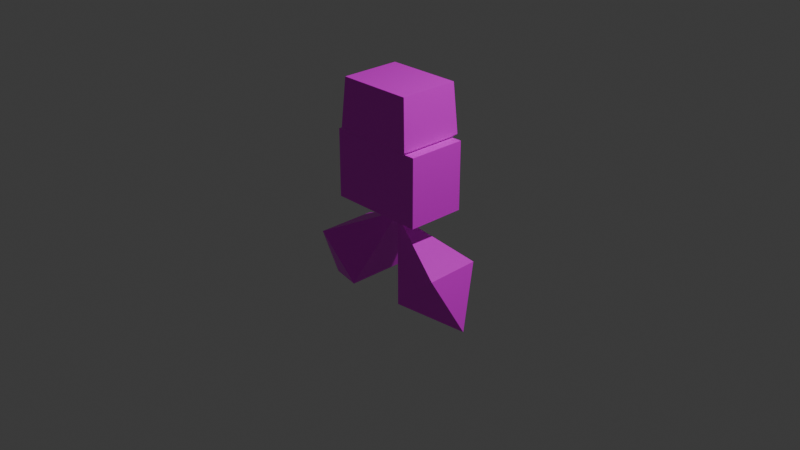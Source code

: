 # Source: cute.blend  (saved by Blender 4.4.32; exported with 4.5.12 LTS)
import bpy
from mathutils import Matrix  # noqa: F401  (used for matrix-valued properties, if any)

bpy.ops.wm.read_factory_settings(use_empty=True)
scene = bpy.context.scene
scene.name = 'Scene'

# ---- collections
col_collection = bpy.data.collections.new('Collection'); scene.collection.children.link(col_collection)

# ---- images (referenced by path relative to the original .blend; pixels are not part of the script)
import os
ASSET_DIR = os.environ.get("B2B_ASSET_DIR", "")  # directory of the original .blend (textures are referenced by path, not embedded)
HERE = os.path.dirname(os.path.abspath(__file__))  # packed textures are extracted next to this script under _unpacked/

def load_image(name, relpath, width, height, colorspace="sRGB"):
    """Load a texture the original file referenced (path relative to the .blend, or extracted next to this script)."""
    p = next((c for c in (os.path.join(HERE, relpath), os.path.join(ASSET_DIR, relpath)) if relpath and os.path.exists(c)), "")
    if p:
        img = bpy.data.images.load(p, check_existing=True)
        img.name = name
    else:  # same state as the original file: an image datablock whose file is absent (Cycles renders it pink)
        img = bpy.data.images.new(name, width, height)
        img.source = "FILE"
        img.filepath = "//" + (relpath or name)
    img.colorspace_settings.name = colorspace
    return img
img_ten_png = load_image('ten.png', 'ten.png', 1024, 1024, 'sRGB')

# ---- materials (node trees are filled in below, after node groups)
mat_x = bpy.data.materials.new('マテリアル')

# ---- material node trees
mat_x.use_nodes = True; mat_x.node_tree.nodes.clear()
_N = mat_x.node_tree.nodes; _L = mat_x.node_tree.links
n0 = _N.new('ShaderNodeBsdfPrincipled'); n0.name = 'プリンシプルBSDF'; n0.location = (10, 300)
n1 = _N.new('ShaderNodeOutputMaterial'); n1.name = 'マテリアル出力'; n1.location = (300, 300)
n2 = _N.new('ShaderNodeTexImage'); n2.name = '画像テクスチャ'; n2.location = (-280, 280)
n2.image = img_ten_png
_L.new(n0.outputs[0], n1.inputs[0])
_L.new(n2.outputs[0], n0.inputs[0])
n1.is_active_output = True

# ---- world
world_world = bpy.data.worlds.new('World'); scene.world = world_world
world_world.use_nodes = True; world_world.node_tree.nodes.clear()
_N = world_world.node_tree.nodes; _L = world_world.node_tree.links
n0 = _N.new('ShaderNodeOutputWorld'); n0.name = 'World Output'; n0.location = (300, 300)
n1 = _N.new('ShaderNodeBackground'); n1.name = 'Background'; n1.location = (10, 300)
n1.inputs[0].default_value = (0.05088, 0.05088, 0.05088, 1.0)
_L.new(n1.outputs[0], n0.inputs[0])
n0.is_active_output = True
world_world.color = (0.05088, 0.05088, 0.05088)
world_world.sun_shadow_jitter_overblur = 0.0

# ---- cameras
cam_camera = bpy.data.cameras.new('Camera')
cam_camera.clip_end = 100.0
cam_camera.ortho_scale = 7.314

# ---- lights
light_light = bpy.data.lights.new('Light', 'POINT')
light_light.energy = 1000.0
light_light.shadow_soft_size = 0.1

# ---- meshes
me_x = bpy.data.meshes.new('立方体')
me_x.from_pydata([(-1.28, -0.775, 3.265), (-1.28, -0.775, 5.059), (-1.28, 0.775, 3.265), (-1.28, 0.775, 5.059), (1.28, -0.775, 3.265), (1.28, -0.775, 5.059), (1.28, 0.775, 3.265), (1.28, 0.775, 5.059)], [], [(1, 2, 0), (3, 6, 2), (7, 4, 6), (5, 0, 4), (6, 0, 2), (3, 5, 7), (1, 3, 2), (3, 7, 6), (7, 5, 4), (5, 1, 0), (6, 4, 0), (3, 1, 5)])
_uv = me_x.uv_layers.new(name='UVマップ')
_uv.uv.foreach_set('vector', [0.3567, 0.3294, 0.2128, 0.4558, 0.2118, 0.3306, 0.3577, 0.4546, 0.2146, 0.6626, 0.2128, 0.4558, 0.3595, 0.6614, 0.2156, 0.7878, 0.2146, 0.6626, 0.3605, 0.7866, 0.2174, 0.9946, 0.2156, 0.7878, 0.2146, 0.6626, 0.008808, 0.7896, 0.007752, 0.6644, 0.5663, 0.6597, 0.3605, 0.7866, 0.3595, 0.6614, 0.3567, 0.3294, 0.3577, 0.4546, 0.2128, 0.4558, 0.3577, 0.4546, 0.3595, 0.6614, 0.2146, 0.6626, 0.3595, 0.6614, 0.3605, 0.7866, 0.2156, 0.7878, 0.3605, 0.7866, 0.3623, 0.9934, 0.2174, 0.9946, 0.2146, 0.6626, 0.2156, 0.7878, 0.008808, 0.7896, 0.5663, 0.6597, 0.5673, 0.7849, 0.3605, 0.7866])
me_x.materials.append(mat_x)
me_x.update()
me_003 = bpy.data.meshes.new('立方体.003')
me_003.from_pydata([(-1.255, -1.0, 1.173), (-1.149, -0.9206, 2.668), (-1.255, 1.0, 1.173), (-1.149, 0.9206, 2.668), (1.255, -1.0, 1.173), (1.149, -0.9206, 2.668), (1.255, 1.0, 1.173), (1.149, 0.9206, 2.668), (0.0, 0.0, 0.04416)], [], [(1, 2, 0), (2, 7, 6), (7, 4, 6), (4, 1, 0), (2, 6, 8), (3, 5, 7), (0, 2, 8), (6, 4, 8), (4, 0, 8), (1, 3, 2), (2, 3, 7), (7, 5, 4), (4, 5, 1), (3, 1, 5)])
_uv = me_003.uv_layers.new(name='UVマップ')
_uv.uv.foreach_set('vector', [0.3795, 0.4926, 0.5762, 0.4992, 0.4455, 0.5943, 0.5762, 0.4992, 0.6353, 0.2782, 0.7242, 0.3607, 0.6353, 0.2782, 0.8276, 0.2365, 0.7242, 0.3607, 0.8276, 0.2365, 0.8308, 0.007782, 0.9372, 0.06595, 0.5762, 0.4992, 0.7242, 0.3607, 0.7334, 0.5189, 0.4926, 0.1594, 0.7305, 0.164, 0.6353, 0.2782, 0.4455, 0.5943, 0.5762, 0.4992, 0.5911, 0.657, 0.7242, 0.3607, 0.8276, 0.2365, 0.8806, 0.3859, 0.8276, 0.2365, 0.9372, 0.06595, 0.9849, 0.2171, 0.3795, 0.4926, 0.4998, 0.4051, 0.5762, 0.4992, 0.5762, 0.4992, 0.4998, 0.4051, 0.6353, 0.2782, 0.6353, 0.2782, 0.7305, 0.164, 0.8276, 0.2365, 0.8276, 0.2365, 0.7305, 0.164, 0.8308, 0.007782, 0.4926, 0.1594, 0.5878, 0.04513, 0.7305, 0.164])
me_003.materials.append(mat_x)
me_003.update()
me_005 = bpy.data.meshes.new('立方体.005')
me_005.from_pydata([(3.332, 0.0104, 1.535), (2.338, -0.524, 1.618), (2.294, 0.4581, 1.591), (2.855, -0.4789, 2.436), (2.811, 0.5032, 2.41), (2.553, 0.4806, 2.001), (2.596, -0.5014, 2.027), (2.316, -0.03295, 1.604), (2.833, 0.01215, 2.423), (1.525, -0.04091, 2.676), (1.525, -0.03763, 2.676), (1.526, -0.04083, 2.678), (1.526, -0.03754, 2.678), (1.525, -0.03758, 2.677), (1.526, -0.04087, 2.677), (1.525, -0.03927, 2.676), (1.526, -0.03919, 2.678), (1.525, -0.03923, 2.677)], [], [(0, 7, 2), (0, 5, 4), (0, 8, 3), (0, 6, 1), (8, 11, 3), (7, 9, 15), (0, 3, 6), (0, 2, 5), (8, 12, 16), (5, 12, 4), (0, 4, 8), (0, 1, 7), (17, 9, 14), (16, 14, 11), (13, 16, 12), (10, 17, 13), (6, 11, 14), (5, 10, 13), (7, 10, 2), (6, 9, 1), (8, 16, 11), (7, 1, 9), (8, 4, 12), (5, 13, 12), (17, 15, 9), (16, 17, 14), (13, 17, 16), (10, 15, 17), (6, 3, 11), (5, 2, 10), (7, 15, 10), (6, 14, 9)])
_uv = me_005.uv_layers.new(name='UVマップ')
_uv.uv.foreach_set('vector', [0.9068, 0.9375, 0.7843, 0.9301, 0.8041, 0.9014, 0.9068, 0.9375, 0.8171, 0.8859, 0.8274, 0.8723, 0.9068, 0.9375, 0.8388, 0.8595, 0.8515, 0.8436, 0.9068, 0.9375, 0.8755, 0.8186, 0.923, 0.7678, 0.8388, 0.8595, 0.7438, 0.8035, 0.8515, 0.8436, 0.7843, 0.9301, 0.7432, 0.804, 0.7433, 0.804, 0.9068, 0.9375, 0.8515, 0.8436, 0.8755, 0.8186, 0.9068, 0.9375, 0.8041, 0.9014, 0.8171, 0.8859, 0.8388, 0.8595, 0.7436, 0.8038, 0.7437, 0.8037, 0.8171, 0.8859, 0.7436, 0.8038, 0.8274, 0.8723, 0.9068, 0.9375, 0.8274, 0.8723, 0.8388, 0.8595, 0.9068, 0.9375, 0.7432, 0.9874, 0.7843, 0.9301, 0.7436, 0.8036, 0.7436, 0.8035, 0.7437, 0.8035, 0.7437, 0.8037, 0.7437, 0.8035, 0.7438, 0.8035, 0.7436, 0.8037, 0.7437, 0.8037, 0.7436, 0.8038, 0.7435, 0.8037, 0.7436, 0.8036, 0.7436, 0.8037, 0.8755, 0.8186, 0.7438, 0.8035, 0.7438, 0.8034, 0.8171, 0.8859, 0.7435, 0.8039, 0.7435, 0.8038, 0.7843, 0.9301, 0.7435, 0.8039, 0.8041, 0.9014, 0.8755, 0.8186, 0.7438, 0.8033, 0.923, 0.7678, 0.8388, 0.8595, 0.7437, 0.8037, 0.7438, 0.8035, 0.7843, 0.9301, 0.7432, 0.9874, 0.7432, 0.804, 0.8388, 0.8595, 0.8274, 0.8723, 0.7436, 0.8038, 0.8171, 0.8859, 0.7435, 0.8038, 0.7436, 0.8038, 0.7436, 0.8036, 0.7436, 0.8036, 0.7436, 0.8035, 0.7437, 0.8037, 0.7436, 0.8036, 0.7437, 0.8035, 0.7436, 0.8037, 0.7436, 0.8036, 0.7437, 0.8037, 0.7435, 0.8037, 0.7436, 0.8036, 0.7436, 0.8036, 0.8755, 0.8186, 0.8515, 0.8436, 0.7438, 0.8035, 0.8171, 0.8859, 0.8041, 0.9014, 0.7435, 0.8039, 0.7843, 0.9301, 0.7433, 0.804, 0.7435, 0.8039, 0.8755, 0.8186, 0.7438, 0.8034, 0.7438, 0.8033])
me_005.materials.append(mat_x)
me_005.update()
me_007 = bpy.data.meshes.new('立方体.007')
me_007.from_pydata([(-0.9869, 0.0, -0.996), (-0.3385, -0.3321, -0.7656), (-0.3385, 0.3321, -0.7656), (-0.8245, -0.3321, -0.3273), (-0.8245, 0.3321, -0.3273), (-0.5815, 0.3321, -0.5465), (-0.5815, -0.3321, -0.5465), (-0.3385, 0.0, -0.7656), (-0.8245, 0.0, -0.3273), (-0.01942, -0.001111, 0.07588), (-0.01942, 0.001111, 0.07588), (-0.02033, -0.001111, 0.0767), (-0.02033, 0.001111, 0.0767), (-0.01987, 0.001111, 0.07629), (-0.01987, -0.001111, 0.07629), (-0.01942, 0.0, 0.07588), (-0.02033, 0.0, 0.0767), (-0.01987, 0.0, 0.07629)], [], [(0, 7, 2), (0, 5, 4), (0, 8, 3), (0, 6, 1), (8, 11, 3), (7, 9, 15), (0, 3, 6), (0, 2, 5), (8, 12, 16), (5, 12, 4), (0, 4, 8), (0, 1, 7), (17, 9, 14), (16, 14, 11), (13, 16, 12), (10, 17, 13), (6, 11, 14), (5, 10, 13), (7, 10, 2), (6, 9, 1), (8, 16, 11), (7, 1, 9), (8, 4, 12), (5, 13, 12), (17, 15, 9), (16, 17, 14), (13, 17, 16), (10, 15, 17), (6, 3, 11), (5, 2, 10), (7, 15, 10), (6, 14, 9)])
_uv = me_007.uv_layers.new(name='UVマップ')
_uv.uv.foreach_set('vector', [0.7593, 0.621, 0.8818, 0.6284, 0.8621, 0.6571, 0.7593, 0.621, 0.849, 0.6726, 0.8387, 0.6862, 0.7593, 0.621, 0.8273, 0.699, 0.8146, 0.7149, 0.7593, 0.621, 0.7906, 0.7399, 0.7432, 0.7907, 0.8273, 0.699, 0.9224, 0.755, 0.8146, 0.7149, 0.8818, 0.6284, 0.923, 0.7545, 0.9228, 0.7545, 0.7593, 0.621, 0.8146, 0.7149, 0.7906, 0.7399, 0.7593, 0.621, 0.8621, 0.6571, 0.849, 0.6726, 0.8273, 0.699, 0.9225, 0.7547, 0.9224, 0.7548, 0.849, 0.6726, 0.9225, 0.7547, 0.8387, 0.6862, 0.7593, 0.621, 0.8387, 0.6862, 0.8273, 0.699, 0.7593, 0.621, 0.923, 0.5711, 0.8818, 0.6284, 0.9225, 0.7549, 0.9225, 0.755, 0.9224, 0.755, 0.9224, 0.7548, 0.9224, 0.755, 0.9224, 0.755, 0.9226, 0.7548, 0.9224, 0.7548, 0.9225, 0.7547, 0.9226, 0.7548, 0.9225, 0.7549, 0.9226, 0.7548, 0.7906, 0.7399, 0.9224, 0.755, 0.9223, 0.7551, 0.849, 0.6726, 0.9227, 0.7546, 0.9226, 0.7547, 0.8818, 0.6284, 0.9227, 0.7546, 0.8621, 0.6571, 0.7906, 0.7399, 0.9223, 0.7552, 0.7432, 0.7907, 0.8273, 0.699, 0.9224, 0.7548, 0.9224, 0.755, 0.8818, 0.6284, 0.923, 0.5711, 0.923, 0.7545, 0.8273, 0.699, 0.8387, 0.6862, 0.9225, 0.7547, 0.849, 0.6726, 0.9226, 0.7547, 0.9225, 0.7547, 0.9225, 0.7549, 0.9226, 0.7549, 0.9225, 0.755, 0.9224, 0.7548, 0.9225, 0.7549, 0.9224, 0.755, 0.9226, 0.7548, 0.9225, 0.7549, 0.9224, 0.7548, 0.9226, 0.7548, 0.9226, 0.7549, 0.9225, 0.7549, 0.7906, 0.7399, 0.8146, 0.7149, 0.9224, 0.755, 0.849, 0.6726, 0.8621, 0.6571, 0.9227, 0.7546, 0.8818, 0.6284, 0.9228, 0.7545, 0.9227, 0.7546, 0.7906, 0.7399, 0.9223, 0.7551, 0.9223, 0.7552])
me_007.materials.append(mat_x)
me_007.update()

# ---- objects
ob_light = bpy.data.objects.new('Light', light_light)
ob_camera = bpy.data.objects.new('Camera', cam_camera)
ob_x = bpy.data.objects.new('立方体', me_x)
ob_001 = bpy.data.objects.new('立方体.001', me_003)
ob_002 = bpy.data.objects.new('立方体.002', me_005)
ob_003 = bpy.data.objects.new('立方体.003', me_007)

# ---- transforms, parenting, visibility, modifiers, constraints
ob_light.location = (4.076, 1.005, 5.904)
ob_light.rotation_euler = (0.6503, 0.05522, 1.866)
ob_light.lock_rotations_4d = False
ob_light.empty_display_type = 'ARROWS'
ob_light.color = (0.0, 0.0, 0.0, 0.0)
ob_light.lineart.crease_threshold = 0.0
ob_camera.location = (7.359, -6.926, 4.958)
ob_camera.rotation_euler = (1.109, 0.0, 0.8149)
ob_camera.lock_rotations_4d = False
ob_camera.empty_display_type = 'ARROWS'
ob_camera.color = (0.0, 0.0, 0.0, 0.0)
ob_camera.display_type = 'WIRE'
ob_camera.lineart.crease_threshold = 0.0
ob_x.location = (0.0, 0.0, -1.165)
ob_x.scale = (0.4116, 0.4116, 0.4116)
ob_001.location = (0.0, 0.0, 0.5378)
ob_001.scale = (0.3551, 0.3551, 0.3551)
ob_002.location = (-1.345, 0.0, -1.338)
ob_002.rotation_euler = (0.0, 0.2546, 0.0)
ob_002.scale = (0.6282, 0.6282, 0.6282)
ob_003.location = (0.0, 0.0, 0.0)

# ---- collection membership
col_collection.objects.link(ob_light)
col_collection.objects.link(ob_camera)
col_collection.objects.link(ob_x)
col_collection.objects.link(ob_001)
col_collection.objects.link(ob_002)
col_collection.objects.link(ob_003)

# ---- scene / render settings (as saved in the file)
scene.camera = ob_camera
scene.frame_start = 1; scene.frame_end = 250; scene.frame_set(1)
scene.render.engine = 'BLENDER_EEVEE_NEXT'
bpy.context.view_layer.update()
